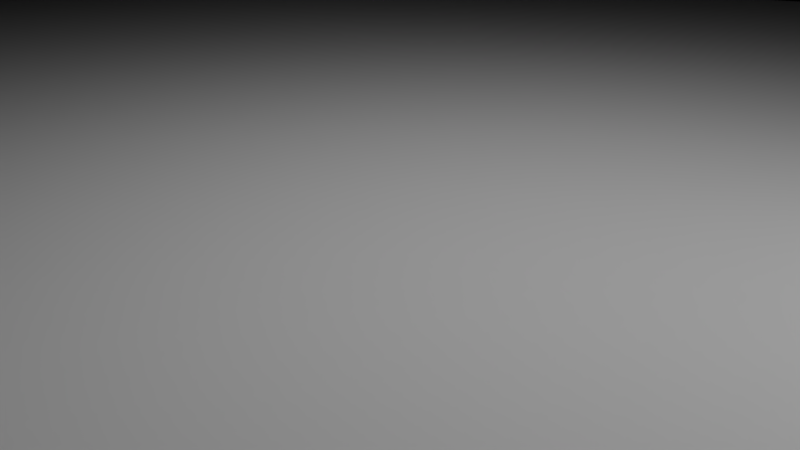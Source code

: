 # Source: SnapchatD20_v02.02.blend  (saved by Blender 2.79.0; exported with 4.5.12 LTS)
import bpy
from mathutils import Matrix  # noqa: F401  (used for matrix-valued properties, if any)

bpy.ops.wm.read_factory_settings(use_empty=True)
scene = bpy.context.scene
scene.name = 'Scene'

# ---- collections
col_collection_1 = bpy.data.collections.new('Collection 1'); scene.collection.children.link(col_collection_1)
col_collection_11 = bpy.data.collections.new('Collection 11'); scene.collection.children.link(col_collection_11)

# ---- images (referenced by path relative to the original .blend; pixels are not part of the script)
import os
ASSET_DIR = os.environ.get("B2B_ASSET_DIR", "")  # directory of the original .blend (textures are referenced by path, not embedded)
HERE = os.path.dirname(os.path.abspath(__file__))  # packed textures are extracted next to this script under _unpacked/

def load_image(name, relpath, width, height, colorspace="sRGB"):
    """Load a texture the original file referenced (path relative to the .blend, or extracted next to this script)."""
    p = next((c for c in (os.path.join(HERE, relpath), os.path.join(ASSET_DIR, relpath)) if relpath and os.path.exists(c)), "")
    if p:
        img = bpy.data.images.load(p, check_existing=True)
        img.name = name
    else:  # same state as the original file: an image datablock whose file is absent (Cycles renders it pink)
        img = bpy.data.images.new(name, width, height)
        img.source = "FILE"
        img.filepath = "//" + (relpath or name)
    img.colorspace_settings.name = colorspace
    return img
img_numberedtexbump_png = load_image('NumberedTexBump.png', 'NumberedTexNormal.png', 1024, 1024, 'Non-Color')
img_numberedtexredwhite_png = load_image('NumberedTexRedWhite.png', 'NumberedTexRedWhite.png', 1024, 1024, 'sRGB')

# ---- materials (node trees are filled in below, after node groups)
mat_d20 = bpy.data.materials.new('D20')
mat_d20.alpha_threshold = 0.0
mat_d20.roughness = 0.5
mat_d20.line_color = (0.0, 0.0, 0.0, 1.0)
mat_material = bpy.data.materials.new('Material')
mat_material.alpha_threshold = 0.0
mat_material.roughness = 0.5
mat_material.line_color = (0.0, 0.0, 0.0, 1.0)
mat_light_top = bpy.data.materials.new('Light Top')
mat_light_top.alpha_threshold = 0.0
mat_light_top.roughness = 0.5

# ---- material node trees
mat_d20.use_nodes = True; mat_d20.node_tree.nodes.clear()
_N = mat_d20.node_tree.nodes; _L = mat_d20.node_tree.links
n0 = _N.new('ShaderNodeBsdfPrincipled'); n0.name = 'Principled BSDF'; n0.location = (10, 300)
n0.width = 150
n0.subsurface_method = 'BURLEY'
n0.inputs[2].default_value = 0.2
n0.inputs[3].default_value = 1.45
n0.inputs[9].default_value = (1.0, 1.0, 1.0)
n1 = _N.new('ShaderNodeNormalMap'); n1.name = 'Normal Map'; n1.location = (-200, -41)
n2 = _N.new('ShaderNodeTexImage'); n2.name = 'Image Texture.001'; n2.location = (-411, 52)
n2.width = 140
n2.image = img_numberedtexbump_png
n3 = _N.new('ShaderNodeTexImage'); n3.name = 'Image Texture'; n3.location = (-202, 254)
n3.width = 140
n3.image = img_numberedtexredwhite_png
n4 = _N.new('ShaderNodeMapping'); n4.name = 'Mapping'; n4.location = (-778, 243)
n5 = _N.new('ShaderNodeTexCoord'); n5.name = 'Texture Coordinate'; n5.location = (-971, 224)
n6 = _N.new('ShaderNodeOutputMaterial'); n6.name = 'Material Output'; n6.location = (304, 101)
_L.new(n0.outputs[0], n6.inputs[0])
_L.new(n5.outputs[2], n4.inputs[0])
_L.new(n4.outputs[0], n3.inputs[0])
_L.new(n4.outputs[0], n2.inputs[0])
_L.new(n2.outputs[0], n1.inputs[1])
_L.new(n1.outputs[0], n0.inputs[5])
_L.new(n3.outputs[0], n0.inputs[0])
n6.is_active_output = True
mat_material.use_nodes = True; mat_material.node_tree.nodes.clear()
_N = mat_material.node_tree.nodes; _L = mat_material.node_tree.links
n0 = _N.new('ShaderNodeOutputMaterial'); n0.name = 'Material Output'; n0.location = (300, 300)
n1 = _N.new('ShaderNodeBsdfPrincipled'); n1.name = 'Principled BSDF'; n1.location = (10, 300)
n1.width = 150
n1.subsurface_method = 'BURLEY'
n1.inputs[2].default_value = 0.1
n1.inputs[3].default_value = 1.45
n1.inputs[9].default_value = (1.0, 1.0, 1.0)
_L.new(n1.outputs[0], n0.inputs[0])
n0.is_active_output = True
mat_light_top.use_nodes = True; mat_light_top.node_tree.nodes.clear()
_N = mat_light_top.node_tree.nodes; _L = mat_light_top.node_tree.links
n0 = _N.new('ShaderNodeOutputMaterial'); n0.name = 'Material Output'; n0.location = (300, 300)
n1 = _N.new('ShaderNodeEmission'); n1.name = 'Emission'; n1.location = (10, 300)
n1.inputs[0].default_value = (0.8, 0.8, 0.8, 1.0)
n1.inputs[1].default_value = 3.0
_L.new(n1.outputs[0], n0.inputs[0])
n0.is_active_output = True

# ---- world
world_world = bpy.data.worlds.new('World'); scene.world = world_world
world_world.use_nodes = True; world_world.node_tree.nodes.clear()
_N = world_world.node_tree.nodes; _L = world_world.node_tree.links
n0 = _N.new('ShaderNodeOutputWorld'); n0.name = 'World Output'; n0.location = (300, 300)
n1 = _N.new('ShaderNodeBackground'); n1.name = 'Background'; n1.location = (10, 300)
n1.inputs[0].default_value = (0.0, 0.0, 0.0, 1.0)
_L.new(n1.outputs[0], n0.inputs[0])
n0.is_active_output = True
world_world.color = (0.0, 0.0, 0.0)
world_world.use_sun_shadow = False
world_world.sun_shadow_jitter_overblur = 0.0
world_world.cycles.sampling_method = 'MANUAL'

# ---- cameras
cam_camera = bpy.data.cameras.new('Camera')
cam_camera.clip_end = 100.0
cam_camera.lens = 35.0
cam_camera.sensor_width = 32.0
cam_camera.sensor_height = 18.0
cam_camera.display_size = 2.0
cam_camera.dof.focus_distance = 0.0

# ---- meshes
me_cylinder = bpy.data.meshes.new('Cylinder')
me_cylinder.from_pydata([(0.0, 2.01, 0.0003067), (0.0, 2.01, 2.0), (0.3921, 1.971, 0.0003067), (0.3921, 1.971, 2.0), (0.7692, 1.857, 0.0003067), (0.7692, 1.857, 2.0), (1.117, 1.671, 0.0003067), (1.117, 1.671, 2.0), (1.421, 1.421, 0.0003067), (1.421, 1.421, 2.0), (1.671, 1.117, 0.0003067), (1.671, 1.117, 2.0), (1.857, 0.7692, 0.0003067), (1.857, 0.7692, 2.0), (1.971, 0.3921, 0.0003067), (1.971, 0.3921, 2.0), (2.01, 1.518e-07, 0.0003067), (2.01, 1.518e-07, 2.0), (1.971, -0.3921, 0.0003067), (1.971, -0.3921, 2.0), (1.857, -0.7692, 0.0003067), (1.857, -0.7692, 2.0), (1.671, -1.117, 0.0003067), (1.671, -1.117, 2.0), (1.421, -1.421, 0.0003067), (1.421, -1.421, 2.0), (1.117, -1.671, 0.0003067), (1.117, -1.671, 2.0), (0.7692, -1.857, 0.0003067), (0.7692, -1.857, 2.0), (0.3921, -1.971, 0.0003067), (0.3921, -1.971, 2.0), (-6.549e-07, -2.01, 0.0003067), (-6.549e-07, -2.01, 2.0), (-0.3921, -1.971, 0.0003067), (-0.3921, -1.971, 2.0), (-0.7692, -1.857, 0.0003067), (-0.7692, -1.857, 2.0), (-1.117, -1.671, 0.0003067), (-1.117, -1.671, 2.0), (-1.421, -1.421, 0.0003067), (-1.421, -1.421, 2.0), (-1.671, -1.117, 0.0003067), (-1.671, -1.117, 2.0), (-1.857, -0.7692, 0.0003067), (-1.857, -0.7692, 2.0), (-1.971, -0.3921, 0.0003067), (-1.971, -0.3921, 2.0), (-2.01, 1.941e-06, 0.0003067), (-2.01, 1.941e-06, 2.0), (-1.971, 0.3921, 0.0003067), (-1.971, 0.3921, 2.0), (-1.857, 0.7692, 0.0003067), (-1.857, 0.7692, 2.0), (-1.671, 1.117, 0.0003067), (-1.671, 1.117, 2.0), (-1.421, 1.421, 0.0003067), (-1.421, 1.421, 2.0), (-1.117, 1.671, 0.0003067), (-1.117, 1.671, 2.0), (-0.7692, 1.857, 0.0003067), (-0.7692, 1.857, 2.0), (-0.3921, 1.971, 0.0003067), (-0.3921, 1.971, 2.0)], [], [(0, 1, 3, 2), (2, 3, 5, 4), (4, 5, 7, 6), (6, 7, 9, 8), (8, 9, 11, 10), (10, 11, 13, 12), (12, 13, 15, 14), (14, 15, 17, 16), (16, 17, 19, 18), (18, 19, 21, 20), (20, 21, 23, 22), (22, 23, 25, 24), (24, 25, 27, 26), (26, 27, 29, 28), (28, 29, 31, 30), (30, 31, 33, 32), (32, 33, 35, 34), (34, 35, 37, 36), (36, 37, 39, 38), (38, 39, 41, 40), (40, 41, 43, 42), (42, 43, 45, 44), (44, 45, 47, 46), (46, 47, 49, 48), (48, 49, 51, 50), (50, 51, 53, 52), (52, 53, 55, 54), (54, 55, 57, 56), (56, 57, 59, 58), (58, 59, 61, 60), (3, 1, 63, 61, 59, 57, 55, 53, 51, 49, 47, 45, 43, 41, 39, 37, 35, 33, 31, 29, 27, 25, 23, 21, 19, 17, 15, 13, 11, 9, 7, 5), (60, 61, 63, 62), (62, 63, 1, 0), (0, 2, 4, 6, 8, 10, 12, 14, 16, 18, 20, 22, 24, 26, 28, 30, 32, 34, 36, 38, 40, 42, 44, 46, 48, 50, 52, 54, 56, 58, 60, 62)])
me_cylinder.use_remesh_preserve_volume = False
me_cylinder.use_remesh_preserve_attributes = False
me_cylinder.use_mirror_vertex_groups = False
me_cylinder.update()
me_icosphere_002 = bpy.data.meshes.new('Icosphere.002')
me_icosphere_002.from_pydata([(0.0, 0.0, -1.0), (0.7236, -0.5257, -0.4472), (-0.2764, -0.8506, -0.4472), (-0.8944, 0.0, -0.4472), (-0.2764, 0.8506, -0.4472), (0.7236, 0.5257, -0.4472), (0.2764, -0.8506, 0.4472), (-0.7236, -0.5257, 0.4472), (-0.7236, 0.5257, 0.4472), (0.2764, 0.8506, 0.4472), (0.8944, 0.0, 0.4472), (0.0, 0.0, 1.0)], [], [(0, 1, 2), (1, 0, 5), (0, 2, 3), (0, 3, 4), (0, 4, 5), (1, 5, 10), (2, 1, 6), (3, 2, 7), (4, 3, 8), (5, 4, 9), (1, 10, 6), (2, 6, 7), (3, 7, 8), (4, 8, 9), (5, 9, 10), (6, 10, 11), (7, 6, 11), (8, 7, 11), (9, 8, 11), (10, 9, 11)])
me_icosphere_002.polygons.foreach_set('use_smooth', [True] * 20)
_uv = me_icosphere_002.uv_layers.new(name='UVMap')
_uv.uv.foreach_set('vector', [0.1818, 0.0, 0.2727, 0.1575, 0.09091, 0.1575, 0.2727, 0.1575, 0.3636, 0.0, 0.4545, 0.1575, 0.9091, 0.0, 1.0, 0.1575, 0.8182, 0.1575, 0.7273, 0.0, 0.8182, 0.1575, 0.6364, 0.1575, 0.5455, 0.0, 0.6364, 0.1575, 0.4545, 0.1575, 0.2727, 0.1575, 0.4545, 0.1575, 0.3636, 0.3149, 0.09091, 0.1575, 0.2727, 0.1575, 0.1818, 0.3149, 0.8182, 0.1575, 1.0, 0.1575, 0.9091, 0.3149, 0.6364, 0.1575, 0.8182, 0.1575, 0.7273, 0.3149, 0.4545, 0.1575, 0.6364, 0.1575, 0.5455, 0.3149, 0.2727, 0.1575, 0.3636, 0.3149, 0.1818, 0.3149, 0.09091, 0.1575, 0.1818, 0.3149, 0.0, 0.3149, 0.8182, 0.1575, 0.9091, 0.3149, 0.7273, 0.3149, 0.6364, 0.1575, 0.7273, 0.3149, 0.5455, 0.3149, 0.4545, 0.1575, 0.5455, 0.3149, 0.3636, 0.3149, 0.1818, 0.3149, 0.3636, 0.3149, 0.2727, 0.4724, 0.0, 0.3149, 0.1818, 0.3149, 0.09091, 0.4724, 0.7273, 0.3149, 0.9091, 0.3149, 0.8182, 0.4724, 0.5455, 0.3149, 0.7273, 0.3149, 0.6364, 0.4724, 0.3636, 0.3149, 0.5455, 0.3149, 0.4545, 0.4724])
me_icosphere_002.materials.append(mat_d20)
me_icosphere_002.use_remesh_preserve_volume = False
me_icosphere_002.use_remesh_preserve_attributes = False
me_icosphere_002.use_mirror_vertex_groups = False
me_icosphere_002.update()
me_plane = bpy.data.meshes.new('Plane')
me_plane.from_pydata([(-1.0, -1.0, 0.0), (1.0, -1.0, 0.0), (-1.0, 1.0, 0.0), (1.0, 1.0, 0.0)], [], [(0, 1, 3, 2)])
me_plane.materials.append(mat_material)
me_plane.use_remesh_preserve_volume = False
me_plane.use_remesh_preserve_attributes = False
me_plane.use_mirror_vertex_groups = False
me_plane.update()
me_plane_002 = bpy.data.meshes.new('Plane.002')
me_plane_002.from_pydata([(-1.0, -1.0, 0.0), (1.0, -1.0, 0.0), (-1.0, 1.0, 0.0), (1.0, 1.0, 0.0)], [], [(0, 1, 3, 2)])
me_plane_002.materials.append(mat_light_top)
me_plane_002.use_remesh_preserve_volume = False
me_plane_002.use_remesh_preserve_attributes = False
me_plane_002.use_mirror_vertex_groups = False
me_plane_002.update()
me_plane_001 = bpy.data.meshes.new('Plane.001')
me_plane_001.from_pydata([(-1.0, -1.0, 0.0), (1.0, -1.0, 0.0), (-1.0, 1.0, 0.0), (1.0, 1.0, 0.0)], [], [(0, 1, 3, 2)])
me_plane_001.materials.append(mat_light_top)
me_plane_001.use_remesh_preserve_volume = False
me_plane_001.use_remesh_preserve_attributes = False
me_plane_001.use_mirror_vertex_groups = False
me_plane_001.update()

# ---- objects
ob_cylinder = bpy.data.objects.new('Cylinder', me_cylinder)
ob_d20 = bpy.data.objects.new('D20', me_icosphere_002)
ob_plane = bpy.data.objects.new('Plane', me_plane)
ob_camera = bpy.data.objects.new('Camera', cam_camera)
ob_light_side = bpy.data.objects.new('Light Side', me_plane_002)
ob_light_top = bpy.data.objects.new('Light Top', me_plane_001)

# ---- transforms, parenting, visibility, modifiers, constraints
ob_cylinder.location = (0.0, 0.0, 0.0)
ob_cylinder.scale = (1.0, 1.0, 3.276)
ob_cylinder.visible_camera = False
ob_cylinder.visible_diffuse = False
ob_cylinder.visible_glossy = False
ob_cylinder.visible_transmission = False
ob_cylinder.visible_volume_scatter = False
ob_cylinder.visible_shadow = False
ob_cylinder.display_type = 'WIRE'
ob_cylinder.lineart.crease_threshold = 0.0
ob_d20.location = (2.024e-07, 5.576, 7.414)
ob_d20.rotation_euler = (0.1623, -0.01404, 0.1445)
ob_d20.lineart.crease_threshold = 0.0
_m = ob_d20.modifiers.new('Subsurf', 'SUBSURF')
_m.uv_smooth = 'PRESERVE_CORNERS'
_m.subdivision_type = 'SIMPLE'
_m.levels = 4
_m.render_levels = 4
_m.show_only_control_edges = False
_m = ob_d20.modifiers.new('Subsurf.001', 'SUBSURF')
_m.uv_smooth = 'PRESERVE_CORNERS'
_m.quality = 1
_m.render_levels = 1
_m.show_only_control_edges = False
_m.use_creases = False
ob_plane.location = (0.0, 0.0, 0.0)
ob_plane.scale = (19.02, 19.02, 19.02)
ob_plane.lineart.crease_threshold = 0.0
ob_camera.location = (2.621, -7.507, 3.111)
ob_camera.rotation_euler = (1.193, -4.943e-06, 0.4298)
ob_camera.lineart.crease_threshold = 0.0
ob_light_side.location = (8.7, 5.803e-07, 3.857)
ob_light_side.rotation_euler = (4.894e-07, 1.354, 6.092e-07)
ob_light_side.scale = (4.08, 2.633, 4.08)
ob_light_side.visible_camera = False
ob_light_side.visible_shadow = False
ob_light_side.lineart.crease_threshold = 0.0
_m = ob_light_side.modifiers.new('Subsurf', 'SUBSURF')
_m.uv_smooth = 'PRESERVE_CORNERS'
_m.levels = 3
_m.render_levels = 3
_m.show_only_control_edges = False
ob_light_top.location = (0.0, 0.0, 9.485)
ob_light_top.scale = (4.08, 4.08, 4.08)
ob_light_top.visible_camera = False
ob_light_top.visible_shadow = False
ob_light_top.lineart.crease_threshold = 0.0
_m = ob_light_top.modifiers.new('Subsurf', 'SUBSURF')
_m.uv_smooth = 'PRESERVE_CORNERS'
_m.levels = 3
_m.render_levels = 3
_m.show_only_control_edges = False

# ---- collection membership
col_collection_1.objects.link(ob_cylinder)
col_collection_1.objects.link(ob_d20)
col_collection_1.objects.link(ob_plane)
col_collection_11.objects.link(ob_camera)
col_collection_11.objects.link(ob_cylinder)
col_collection_11.objects.link(ob_light_side)
col_collection_11.objects.link(ob_light_top)
col_collection_11.objects.link(ob_plane)

# ---- scene / render settings (as saved in the file)
scene.camera = ob_camera
scene.frame_start = 1; scene.frame_end = 110; scene.frame_set(110)
scene.render.engine = 'CYCLES'
scene.render.resolution_percentage = 50
scene.render.dither_intensity = 0.0
scene.cycles.samples = 200
scene.cycles.sampling_pattern = 'TABULATED_SOBOL'
scene.cycles.use_adaptive_sampling = False
scene.cycles.use_light_tree = False
scene.cycles.caustics_refractive = False
scene.cycles.blur_glossy = 0.0
scene.cycles.diffuse_bounces = 6
scene.cycles.glossy_bounces = 6
scene.cycles.transmission_bounces = 0
scene.cycles.transparent_max_bounces = 0
scene.cycles.use_animated_seed = True
scene.cycles.sample_clamp_indirect = 0.0
scene.cycles.bake_type = 'NORMAL'
scene.view_settings.view_transform = 'Standard'
bpy.context.view_layer.update()

